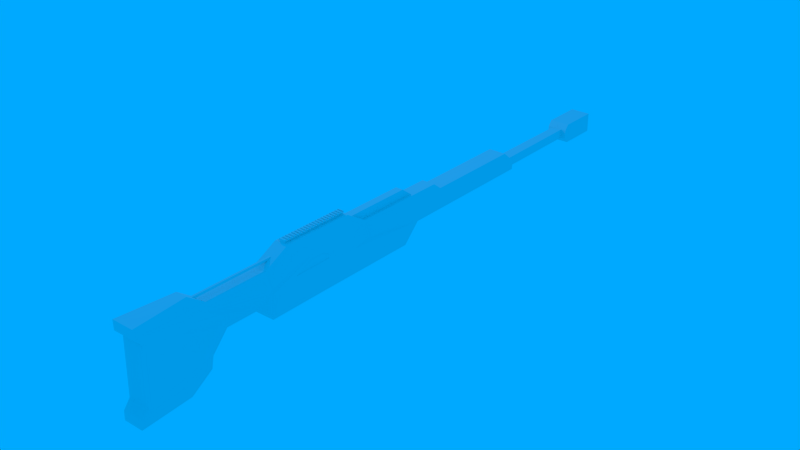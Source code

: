 # Source: sniper_rifle.blend  (saved by Blender 2.76.0; exported with 4.5.12 LTS)
import bpy
from mathutils import Matrix  # noqa: F401  (used for matrix-valued properties, if any)

bpy.ops.wm.read_factory_settings(use_empty=True)
scene = bpy.context.scene
scene.name = 'Scene'

# ---- collections
col_collection_1 = bpy.data.collections.new('Collection 1'); scene.collection.children.link(col_collection_1)
col_collection_2 = bpy.data.collections.new('Collection 2'); scene.collection.children.link(col_collection_2)

# ---- materials (node trees are filled in below, after node groups)
mat_material = bpy.data.materials.new('Material')
mat_material.alpha_threshold = 0.0
mat_material.use_transparent_shadow = False
mat_material.roughness = 0.5
mat_material.line_color = (0.0, 0.0, 0.0, 1.0)

# ---- material node trees

# ---- world
world_world = bpy.data.worlds.new('World'); scene.world = world_world
world_world.color = (0.0, 0.3977, 1.0)
world_world.use_sun_shadow = False
world_world.sun_shadow_jitter_overblur = 0.0
world_world.cycles.sampling_method = 'MANUAL'
world_world.cycles.sample_map_resolution = 256

# ---- lights
light_lamp = bpy.data.lights.new('Lamp', 'POINT')
light_lamp.transmission_factor = 0.0
light_lamp.cutoff_distance = 30.0
light_lamp.energy = 100.0
light_lamp.shadow_buffer_clip_start = 1.001
light_lamp.shadow_soft_size = 0.1
light_lamp.shadow_maximum_resolution = 0.006
light_lamp.use_absolute_resolution = True
light_lamp.cycles.use_multiple_importance_sampling = False

# ---- meshes
me_cube = bpy.data.meshes.new('Cube')
me_cube.from_pydata([(0.1135, -4.085, -0.7757), (0.1783, -4.995, -0.7774), (-0.1783, -4.995, -0.7774), (-0.1135, -4.085, -0.7757), (0.1015, -4.011, 0.7657), (0.1956, -4.964, 0.763), (-0.1956, -4.964, 0.763), (-0.1015, -4.011, 0.7657), (0.1247, -3.391, 0.002987), (0.1956, -4.842, 0.4709), (-0.1956, -4.842, 0.4709), (-0.1247, -3.391, 0.002987), (0.1586, -3.701, -0.2848), (0.1983, -4.864, -0.4926), (-0.1983, -4.864, -0.4926), (-0.1586, -3.701, -0.2848), (0.1015, -3.7, 0.5421), (0.1956, -4.961, 0.5978), (-0.1956, -4.961, 0.5978), (-0.1015, -3.7, 0.5421), (0.1135, -3.703, -0.5208), (0.1783, -4.99, -0.624), (-0.1783, -4.99, -0.624), (-0.1135, -3.703, -0.5208), (0.2034, 3.305, 0.08832), (-0.2034, 3.305, 0.08832), (0.1218, 1.175, 0.529), (-0.1217, 1.175, 0.529), (-0.1217, -2.634, 0.5421), (-0.1264, -2.821, 0.002987), (0.1264, -2.821, 0.002987), (0.1218, -2.634, 0.5421), (-0.1217, -0.9145, 0.7747), (0.1218, -0.9145, 0.7747), (-0.2037, 0.3405, -0.2225), (0.2037, 0.3405, -0.2225), (0.2037, 0.3405, -0.2225), (0.1218, -0.9145, 0.7747), (-0.1217, -0.9145, 0.7747), (-0.2037, 0.3405, -0.2225), (-0.1942, -2.597, -0.2286), (0.1942, -2.597, -0.2286), (-0.1217, -2.181, 0.7778), (0.1218, -2.181, 0.7778), (-0.1217, -0.532, 0.5374), (0.1218, -0.532, 0.5374), (-0.2037, 0.6512, 0.08614), (0.2037, 0.6512, 0.08614), (-0.1217, -1.461, 0.7758), (0.1218, -1.461, 0.7758), (-0.1942, -1.46, -0.2256), (0.1942, -1.46, -0.2256), (-0.1217, 0.3242, 0.5332), (0.1218, 0.3242, 0.5332), (-0.2034, 0.7602, 0.08576), (0.2034, 0.7602, 0.08576), (0.2137, 3.303, 0.2563), (-0.2137, 3.303, 0.2563), (0.2603, -0.9174, 0.2517), (-0.2603, -0.9174, 0.2517), (0.2137, -0.5213, 0.2547), (-0.2137, -0.5213, 0.2547), (0.2137, 0.5875, 0.2564), (-0.2137, 0.5875, 0.2564), (0.1842, 5.898, 0.09207), (-0.1842, 5.898, 0.09207), (0.1842, 5.896, 0.2526), (-0.1842, 5.896, 0.2526), (-0.1842, 5.079, 0.2526), (-0.1842, 5.081, 0.09207), (0.1842, 5.079, 0.2526), (0.1842, 5.081, 0.09207), (0.1842, 5.896, 0.3509), (-0.1842, 5.896, 0.3509), (-0.1842, 5.161, 0.3509), (0.1842, 5.161, 0.3509), (0.1842, 5.898, -0.003437), (-0.1842, 5.898, -0.003437), (-0.1842, 5.163, -0.003437), (0.1842, 5.163, -0.003437), (0.1327, -3.39, 0.2399), (0.1956, -4.899, 0.5313), (-0.1956, -4.899, 0.5313), (-0.1327, -3.39, 0.2399), (0.2367, -2.633, 0.2399), (-0.2367, -2.633, 0.2399), (0.2603, -0.9174, 0.2524), (-0.2603, -0.9174, 0.2524), (-0.2603, -2.594, 0.2384), (0.2603, -2.594, 0.2384), (-0.2603, -1.46, 0.2513), (0.2603, -1.46, 0.2513), (-0.1031, 3.309, 0.08832), (-0.1031, 3.307, 0.2563), (0.1031, 3.307, 0.2563), (0.1031, 3.309, 0.08832), (-0.09182, 5.08, 0.2563), (0.09182, 5.08, 0.2563), (0.09182, 5.082, 0.08832), (-0.09182, 5.082, 0.08832), (0.1598, 1.292, 0.4296), (-0.1598, 1.292, 0.4296), (0.2529, -0.916, 0.5378), (0.1244, -0.5279, 0.5364), (0.1572, 0.4284, 0.4322), (-0.2529, -0.916, 0.5378), (-0.1244, -0.5279, 0.5364), (-0.1572, 0.4284, 0.4322), (0.1325, -3.7, 0.3968), (0.1956, -4.936, 0.5714), (-0.1956, -4.936, 0.5714), (-0.1325, -3.7, 0.3968), (0.1231, -2.631, 0.5384), (0.2534, -0.9159, 0.537), (0.2534, -1.794, 0.5392), (0.2534, -1.461, 0.5382), (-0.1231, -2.631, 0.5384), (-0.2534, -0.9159, 0.537), (-0.2534, -1.794, 0.5392), (-0.2534, -1.461, 0.5382), (0.06862, -0.766, 0.6839), (-0.06862, -0.766, 0.6839), (-0.06862, -0.5275, 0.5368), (0.06862, -0.5275, 0.5368), (0.06862, 0.435, 0.6839), (-0.06862, 0.435, 0.6839), (-0.06862, 0.5062, 0.6301), (0.06862, 0.5062, 0.6301), (0.06862, 0.3686, 0.6839), (-0.06862, 0.3686, 0.6839), (-0.06862, 0.4399, 0.5273), (0.06862, 0.4399, 0.5273), (-0.06862, 0.6441, 0.528), (0.06862, 0.6441, 0.528), (-0.06862, 0.5778, 0.528), (0.06862, 0.5778, 0.528), (-0.01795, -2.487, 0.6187), (0.01795, -2.487, 0.6187), (-0.01795, -2.409, 0.6595), (0.01795, -2.409, 0.6595), (-0.01795, -4.049, 0.6187), (0.01795, -4.049, 0.6187), (-0.01795, -3.925, 0.6595), (0.01795, -3.925, 0.6595), (0.2137, 3.303, 0.2563), (-0.2137, 3.303, 0.2563), (0.1598, 3.124, 0.4296), (-0.1598, 3.124, 0.4296), (-0.2569, -0.9166, 0.3947), (-0.2569, -2.194, 0.3888), (-0.2569, -1.461, 0.3948), (0.2603, -2.027, 0.2448), (-0.2603, -2.027, 0.2448), (-0.2603, -1.189, 0.2518), (0.2603, -1.189, 0.2518), (0.2569, -0.9166, 0.3947), (0.2569, -2.194, 0.3888), (0.2569, -1.461, 0.3948), (0.2534, -1.188, 0.5376), (0.2534, -1.627, 0.5387), (-0.2534, -1.627, 0.5387), (-0.2534, -1.188, 0.5376), (-0.2569, -1.189, 0.3947), (0.2569, -1.189, 0.3947), (-0.2586, -0.917, 0.3235), (-0.2586, -2.394, 0.3136), (-0.2586, -1.46, 0.323), (0.2603, -1.744, 0.2481), (-0.2603, -1.744, 0.2481), (-0.2603, -1.053, 0.2521), (0.2603, -1.053, 0.2521), (0.2551, -0.9163, 0.4659), (0.2551, -1.994, 0.464), (0.2551, -1.461, 0.4665), (0.2534, -1.052, 0.5373), (0.2534, -1.544, 0.5385), (-0.2534, -1.544, 0.5385), (-0.2534, -1.052, 0.5373), (-0.2551, -0.9163, 0.4659), (-0.2551, -1.994, 0.464), (-0.2551, -1.461, 0.4665), (0.2603, -2.31, 0.2416), (-0.2603, -2.31, 0.2416), (-0.2603, -1.324, 0.2515), (0.2603, -1.324, 0.2515), (0.2586, -0.917, 0.3235), (0.2586, -2.394, 0.3136), (0.2586, -1.46, 0.323), (0.2534, -1.325, 0.5379), (0.2534, -1.71, 0.5389), (-0.2534, -1.71, 0.5389), (-0.2534, -1.325, 0.5379), (-0.2569, -1.053, 0.3947), (-0.2569, -1.325, 0.3947), (-0.2586, -1.189, 0.3233), (-0.2551, -1.188, 0.4662), (-0.2569, -1.532, 0.4302), (-0.2569, -2.01, 0.3903), (-0.2586, -1.927, 0.3183), (-0.2551, -1.727, 0.4652), (0.2569, -1.053, 0.3947), (0.2569, -1.325, 0.3947), (0.2551, -1.188, 0.4662), (0.2586, -1.189, 0.3233), (0.2569, -1.532, 0.4302), (0.2569, -2.01, 0.3903), (0.2551, -1.727, 0.4652), (0.2586, -1.927, 0.3183), (0.2586, -2.16, 0.3159), (0.2551, -1.86, 0.4646), (0.2551, -1.594, 0.4659), (0.2586, -1.325, 0.3231), (0.2551, -1.325, 0.4663), (0.2551, -1.052, 0.466), (-0.2551, -1.86, 0.4646), (-0.2586, -2.16, 0.3159), (-0.2586, -1.694, 0.3207), (-0.2551, -1.325, 0.4663), (-0.2586, -1.325, 0.3231), (-0.2586, -1.053, 0.3234), (-0.2551, -1.052, 0.466), (-0.2551, -1.594, 0.4659), (0.2586, -1.053, 0.3234), (0.2586, -1.694, 0.3207), (-0.2497, -1.484, 0.3941), (0.2497, -1.484, 0.3941), (-0.2513, -1.484, 0.3279), (0.2513, -1.484, 0.3279), (-0.2497, -1.543, 0.4253), (-0.2497, -1.991, 0.3899), (-0.2513, -1.914, 0.3235), (-0.248, -1.73, 0.4591), (0.2497, -1.543, 0.4253), (0.2497, -1.991, 0.3899), (0.248, -1.73, 0.4591), (0.2513, -1.914, 0.3235), (0.2513, -2.129, 0.3213), (0.248, -1.853, 0.4585), (0.248, -1.607, 0.4597), (-0.248, -1.853, 0.4585), (-0.2513, -2.129, 0.3213), (-0.2513, -1.699, 0.3257), (-0.248, -1.607, 0.4597), (0.2513, -1.699, 0.3257), (-0.247, -1.493, 0.3938), (0.247, -1.493, 0.3938), (-0.247, -1.82, 0.3911), (0.247, -1.82, 0.3911), (-0.2486, -1.493, 0.3299), (0.2486, -1.493, 0.3299), (-0.247, -1.548, 0.4231), (-0.247, -1.983, 0.3898), (-0.2486, -1.909, 0.3257), (-0.2453, -1.731, 0.4565), (0.247, -1.548, 0.4231), (0.247, -1.983, 0.3898), (0.2453, -1.731, 0.4565), (0.2486, -1.909, 0.3257), (0.2486, -2.116, 0.3236), (0.2453, -1.849, 0.4559), (0.2453, -1.612, 0.4571), (-0.2453, -1.849, 0.4559), (-0.2486, -2.116, 0.3236), (-0.2486, -1.701, 0.3278), (-0.2453, -1.612, 0.4571), (0.2486, -1.701, 0.3278)], [], [(0, 1, 2, 3), (4, 7, 6, 5), (16, 4, 5, 17), (17, 5, 6, 18), (18, 6, 7, 19), (20, 0, 3, 23), (107, 52, 27, 101), (14, 10, 11, 15), (13, 9, 10, 14), (12, 8, 9, 13), (20, 12, 13, 21), (21, 13, 14, 22), (22, 14, 15, 23), (8, 12, 15, 11), (4, 16, 19, 7), (110, 18, 19, 111), (109, 17, 18, 110), (108, 16, 17, 109), (2, 22, 23, 3), (1, 21, 22, 2), (0, 20, 21, 1), (12, 20, 23, 15), (69, 68, 67, 65), (55, 54, 25, 24), (52, 53, 26, 27), (62, 55, 24, 56), (80, 8, 30, 84), (19, 16, 31, 28), (8, 11, 29, 30), (111, 19, 28, 116), (91, 51, 35, 86, 170, 154, 184), (48, 49, 33, 32), (51, 50, 34, 35), (119, 48, 32, 117, 177, 161, 191), (116, 28, 42, 118), (30, 29, 40, 41), (43, 42, 138, 139), (84, 30, 41, 89), (58, 36, 47, 60), (44, 38, 121, 122), (36, 39, 46, 47), (105, 38, 44, 106), (118, 42, 48, 119, 176, 160, 190), (42, 43, 49, 48), (89, 41, 51, 91, 167, 151, 181), (60, 47, 55, 62), (44, 45, 53, 52), (47, 46, 54, 55), (106, 44, 52, 107), (46, 61, 63, 54), (103, 60, 62, 104), (39, 59, 61, 46), (102, 58, 60, 103), (104, 62, 56, 100), (57, 101, 147, 145), (54, 63, 57, 25), (66, 64, 65, 67), (70, 66, 72, 75), (70, 71, 64, 66), (65, 64, 76, 77), (98, 99, 69, 71), (97, 98, 71, 70), (96, 97, 70, 68), (99, 96, 68, 69), (74, 75, 72, 73), (67, 68, 74, 73), (66, 67, 73, 72), (68, 70, 75, 74), (79, 78, 77, 76), (69, 65, 77, 78), (64, 71, 79, 76), (71, 69, 78, 79), (223, 167, 91, 187), (40, 88, 182, 152, 168, 90, 50), (112, 84, 89, 186, 156, 172, 114), (29, 85, 88, 40), (50, 90, 183, 153, 169, 87, 34), (222, 170, 86, 185), (11, 83, 85, 29), (108, 80, 84, 112), (8, 80, 81, 9), (9, 81, 82, 10), (10, 82, 83, 11), (25, 57, 93, 92), (57, 56, 94, 93), (56, 24, 95, 94), (24, 25, 92, 95), (92, 93, 96, 99), (93, 94, 97, 96), (94, 95, 98, 97), (95, 92, 99, 98), (26, 100, 101, 27), (53, 104, 100, 26), (37, 102, 103, 45), (45, 103, 104, 53), (61, 106, 107, 63), (59, 105, 106, 61), (63, 107, 101, 57), (16, 108, 112, 31), (49, 115, 188, 158, 174, 113, 33), (31, 112, 114, 43), (43, 114, 189, 159, 175, 115, 49), (221, 176, 119, 180), (85, 116, 118, 179, 149, 165, 88), (220, 177, 117, 178), (83, 111, 116, 85), (80, 108, 109, 81), (81, 109, 110, 82), (82, 110, 111, 83), (129, 128, 124, 125), (38, 37, 120, 121), (45, 44, 122, 123), (37, 45, 123, 120), (125, 124, 127, 126), (126, 127, 133, 132), (130, 129, 125, 126), (128, 131, 127, 124), (120, 123, 131, 128), (122, 121, 129, 130), (123, 122, 130, 131), (121, 120, 128, 129), (135, 134, 132, 133), (131, 130, 134, 135), (130, 126, 132, 134), (127, 131, 135, 133), (138, 136, 140, 142), (42, 28, 136, 138), (28, 31, 137, 136), (31, 43, 139, 137), (140, 141, 143, 142), (137, 139, 143, 141), (136, 137, 141, 140), (139, 138, 142, 143), (146, 144, 145, 147), (101, 100, 146, 147), (56, 57, 145, 144), (100, 56, 144, 146), (40, 50, 51, 41), (219, 192, 148, 164), (218, 193, 162, 194), (217, 191, 161, 195), (166, 216, 241, 226), (221, 196, 228, 242), (214, 190, 160, 199), (213, 200, 155, 171), (212, 201, 163, 202), (211, 184, 154, 203), (210, 204, 157, 173), (205, 208, 236, 233), (208, 181, 151, 207), (214, 199, 231, 239), (156, 186, 208, 205), (186, 89, 181, 208), (189, 209, 206, 159), (114, 172, 209, 189), (172, 156, 205, 209), (175, 210, 173, 115), (159, 206, 210, 175), (207, 223, 243, 235), (201, 211, 203, 163), (157, 187, 211, 201), (187, 91, 184, 211), (188, 212, 202, 158), (115, 173, 212, 188), (173, 157, 201, 212), (174, 213, 171, 113), (158, 202, 213, 174), (202, 163, 200, 213), (187, 157, 225, 227), (149, 179, 214, 197), (179, 118, 190, 214), (182, 215, 198, 152), (88, 165, 215, 182), (165, 149, 197, 215), (168, 216, 166, 90), (152, 198, 216, 168), (210, 206, 234, 238), (193, 217, 195, 162), (150, 180, 217, 193), (180, 119, 191, 217), (183, 218, 194, 153), (90, 166, 218, 183), (166, 150, 193, 218), (169, 219, 164, 87), (153, 194, 219, 169), (194, 162, 192, 219), (192, 220, 178, 148), (162, 195, 220, 192), (195, 161, 177, 220), (196, 221, 180, 150), (215, 197, 229, 240), (199, 160, 176, 221), (200, 222, 185, 155), (163, 203, 222, 200), (203, 154, 170, 222), (199, 221, 242, 231), (223, 187, 227, 243), (207, 151, 167, 223), (235, 243, 265, 257), (233, 236, 258, 255), (230, 240, 262, 252), (243, 227, 249, 265), (236, 235, 257, 258), (229, 239, 261, 251), (225, 232, 254, 245), (242, 228, 250, 264), (239, 231, 253, 261), (231, 242, 264, 253), (150, 166, 226, 224), (196, 150, 224, 228), (216, 198, 230, 241), (204, 210, 238, 232), (197, 214, 239, 229), (157, 204, 232, 225), (206, 209, 237, 234), (198, 215, 240, 230), (209, 205, 233, 237), (208, 207, 235, 236), (263, 250, 244, 248), (262, 251, 246, 252), (259, 255, 247, 256), (255, 258, 257, 247), (256, 247, 254, 260), (251, 261, 253, 246), (252, 246, 250, 263), (246, 253, 264, 250), (254, 265, 249, 245), (247, 257, 265, 254), (240, 229, 251, 262), (234, 237, 259, 256), (224, 226, 248, 244), (226, 241, 263, 248), (227, 225, 245, 249), (237, 233, 255, 259), (241, 230, 252, 263), (228, 224, 244, 250), (238, 234, 256, 260), (232, 238, 260, 254)])
_uv = me_cube.uv_layers.new(name='UVMap')
_uv.uv.foreach_set('vector', [0.6152, 0.7931, 0.6058, 0.656, 0.6579, 0.656, 0.6484, 0.7931, 0.905, 0.471, 0.9346, 0.471, 0.9484, 0.6145, 0.8912, 0.6145, 0.2705, 0.6123, 0.2376, 0.659, 0.2381, 0.8024, 0.2621, 0.8022, 0.5394, 0.6809, 0.5394, 0.656, 0.5966, 0.656, 0.5966, 0.6809, 0.2621, 0.8022, 0.238, 0.8024, 0.2375, 0.659, 0.2705, 0.6123, 0.6152, 0.8504, 0.6152, 0.7931, 0.6484, 0.7931, 0.6484, 0.8504, 0.5673, 0.2106, 0.5812, 0.1936, 0.5912, 0.3214, 0.5777, 0.3403, 0.4209, 0.7891, 0.2807, 0.7844, 0.3496, 0.5665, 0.3916, 0.6135, 0.539, 0.8452, 0.5394, 0.7, 0.5966, 0.7, 0.597, 0.8452, 0.3916, 0.6135, 0.3497, 0.5665, 0.2807, 0.7844, 0.4209, 0.7891, 0.4253, 0.6143, 0.3916, 0.6135, 0.4209, 0.7891, 0.4396, 0.8083, 0.5419, 0.8651, 0.539, 0.8452, 0.597, 0.8452, 0.5941, 0.8651, 0.4396, 0.8083, 0.4209, 0.7891, 0.3916, 0.6135, 0.4253, 0.6143, 0.331, 0.9041, 0.3359, 0.9505, 0.2896, 0.9505, 0.2945, 0.9041, 0.905, 0.471, 0.905, 0.425, 0.9346, 0.425, 0.9346, 0.471, 0.2659, 0.7985, 0.2621, 0.8022, 0.2705, 0.6123, 0.2918, 0.6126, 0.5394, 0.6849, 0.5394, 0.6809, 0.5966, 0.6809, 0.5966, 0.6849, 0.2918, 0.6126, 0.2705, 0.6123, 0.2621, 0.8022, 0.266, 0.7985, 0.4619, 0.8092, 0.4396, 0.8083, 0.4253, 0.6143, 0.4619, 0.6722, 0.5419, 0.8882, 0.5419, 0.8651, 0.5941, 0.8651, 0.5941, 0.8882, 0.4619, 0.6722, 0.4253, 0.6143, 0.4396, 0.8083, 0.4619, 0.8092, 0.5735, 0.945, 0.539, 0.9382, 0.539, 0.904, 0.5735, 0.8972, 0.2669, 0.9414, 0.2435, 0.9417, 0.2435, 0.8186, 0.2669, 0.8182, 0.8824, 0.6558, 0.8195, 0.6558, 0.8195, 0.2723, 0.8824, 0.2723, 0.7973, 0.7198, 0.7617, 0.7198, 0.7617, 0.5916, 0.7973, 0.5916, 0.5431, 0.2368, 0.5205, 0.2649, 0.5527, 0.647, 0.5771, 0.6445, 0.3153, 0.5661, 0.3497, 0.5665, 0.3504, 0.4806, 0.3177, 0.452, 0.9346, 0.425, 0.905, 0.425, 0.902, 0.2645, 0.9376, 0.2645, 0.331, 0.9041, 0.2945, 0.9041, 0.2943, 0.8182, 0.3312, 0.8182, 0.2918, 0.6126, 0.2705, 0.6123, 0.2721, 0.4517, 0.2733, 0.4512, 0.3179, 0.2752, 0.3863, 0.2758, 0.3883, 0.004521, 0.3184, 0.1934, 0.3183, 0.2138, 0.3181, 0.2343, 0.318, 0.2547, 0.9376, 0.08678, 0.902, 0.08678, 0.902, 0.004521, 0.9376, 0.004521, 0.5288, 0.9273, 0.4721, 0.9273, 0.4707, 0.656, 0.5302, 0.656, 0.276, 0.2749, 0.2396, 0.2746, 0.2404, 0.1923, 0.2768, 0.1928, 0.2766, 0.2133, 0.2764, 0.2338, 0.2762, 0.2543, 0.2733, 0.4512, 0.2721, 0.4517, 0.2384, 0.3832, 0.2754, 0.325, 0.6766, 0.8374, 0.7135, 0.8374, 0.7234, 0.8721, 0.6666, 0.8721, 0.902, 0.1953, 0.9376, 0.1953, 0.9224, 0.2301, 0.9172, 0.2301, 0.3177, 0.452, 0.3504, 0.4806, 0.3853, 0.4471, 0.3183, 0.446, 0.5229, 0.01104, 0.4707, 0.2058, 0.5194, 0.2485, 0.529, 0.07038, 0.8912, 0.6802, 0.8912, 0.6235, 0.899, 0.6455, 0.899, 0.6808, 0.8807, 0.7187, 0.8212, 0.7187, 0.8212, 0.6722, 0.8807, 0.6722, 0.5645, 0.007584, 0.6007, 0.004521, 0.5711, 0.06498, 0.5709, 0.06562, 0.2754, 0.325, 0.2384, 0.3832, 0.2396, 0.2746, 0.276, 0.2749, 0.2758, 0.2874, 0.2757, 0.2999, 0.2756, 0.3125, 0.9376, 0.1953, 0.902, 0.1953, 0.902, 0.08678, 0.9376, 0.08678, 0.3183, 0.446, 0.3853, 0.4471, 0.3863, 0.2758, 0.3179, 0.2752, 0.318, 0.3179, 0.3181, 0.3606, 0.3182, 0.4033, 0.529, 0.07038, 0.5194, 0.2485, 0.5205, 0.2649, 0.5431, 0.2368, 0.7973, 0.8487, 0.7617, 0.8487, 0.7617, 0.7198, 0.7973, 0.7198, 0.8807, 0.6722, 0.8212, 0.6722, 0.8195, 0.6558, 0.8824, 0.6558, 0.5709, 0.06562, 0.5711, 0.06498, 0.5812, 0.1936, 0.5673, 0.2106, 0.5193, 0.2485, 0.5289, 0.07038, 0.5431, 0.2368, 0.5205, 0.2649, 0.571, 0.06562, 0.529, 0.07038, 0.5431, 0.2368, 0.5674, 0.2106, 0.4707, 0.2058, 0.5229, 0.01104, 0.5289, 0.07038, 0.5193, 0.2485, 0.5645, 0.007584, 0.5229, 0.01104, 0.529, 0.07038, 0.571, 0.06562, 0.5674, 0.2106, 0.5431, 0.2368, 0.5771, 0.6445, 0.5778, 0.3403, 0.577, 0.6445, 0.5777, 0.3403, 0.6007, 0.6153, 0.577, 0.6444, 0.5205, 0.2649, 0.5431, 0.2368, 0.577, 0.6445, 0.5527, 0.647, 0.7626, 0.8578, 0.7861, 0.8578, 0.7861, 0.9133, 0.7626, 0.9133, 0.1832, 0.8182, 0.1832, 0.9414, 0.1689, 0.9414, 0.1689, 0.8307, 0.1832, 0.8182, 0.2066, 0.8186, 0.2066, 0.9417, 0.1832, 0.9414, 0.7861, 0.9133, 0.7861, 0.8578, 0.8, 0.8578, 0.8, 0.9133, 0.8088, 0.8994, 0.8088, 0.8717, 0.8094, 0.8578, 0.8094, 0.9133, 0.7617, 0.9223, 0.7617, 0.9476, 0.7482, 0.9471, 0.7482, 0.9229, 0.9218, 0.9221, 0.9218, 0.8945, 0.9223, 0.8805, 0.9223, 0.9361, 0.784, 0.9223, 0.784, 0.9476, 0.7705, 0.9471, 0.7705, 0.9229, 0.4073, 0.8182, 0.4612, 0.8182, 0.4612, 0.9289, 0.4073, 0.9289, 0.2435, 0.8186, 0.2435, 0.9417, 0.2292, 0.9293, 0.2292, 0.8186, 0.7626, 0.8578, 0.7626, 0.9133, 0.7482, 0.9133, 0.7482, 0.8578, 0.5967, 0.8972, 0.5967, 0.9527, 0.5823, 0.9527, 0.5823, 0.8972, 0.3447, 0.8182, 0.3986, 0.8182, 0.3986, 0.929, 0.3447, 0.929, 0.2669, 0.9414, 0.2669, 0.8182, 0.2808, 0.8182, 0.2808, 0.929, 0.2066, 0.9417, 0.2066, 0.8186, 0.2205, 0.831, 0.2205, 0.9417, 0.6666, 0.9753, 0.6666, 0.9197, 0.6806, 0.9197, 0.6806, 0.9753, 0.3074, 0.3102, 0.318, 0.3179, 0.3179, 0.2752, 0.3074, 0.2751, 0.3853, 0.4471, 0.3183, 0.446, 0.3182, 0.4033, 0.318, 0.3606, 0.3179, 0.3179, 0.3178, 0.2752, 0.3863, 0.2758, 0.2733, 0.4512, 0.3177, 0.452, 0.3183, 0.446, 0.3076, 0.4157, 0.2969, 0.3855, 0.2862, 0.3552, 0.2755, 0.325, 0.3504, 0.4806, 0.3177, 0.452, 0.3183, 0.446, 0.3853, 0.4471, 0.3863, 0.2758, 0.3178, 0.2752, 0.318, 0.2547, 0.3181, 0.2343, 0.3182, 0.2138, 0.3184, 0.1934, 0.3883, 0.004521, 0.3079, 0.2137, 0.3183, 0.2138, 0.3184, 0.1934, 0.308, 0.1932, 0.3496, 0.5665, 0.3153, 0.5661, 0.3177, 0.452, 0.3504, 0.4806, 0.2918, 0.6126, 0.3153, 0.5661, 0.3177, 0.452, 0.2733, 0.4512, 0.3497, 0.5665, 0.3153, 0.5661, 0.2719, 0.7929, 0.2807, 0.7844, 0.5394, 0.7, 0.5394, 0.6909, 0.5966, 0.6909, 0.5966, 0.7, 0.2807, 0.7844, 0.2718, 0.7929, 0.3153, 0.5661, 0.3496, 0.5665, 0.7145, 0.9451, 0.7148, 0.9197, 0.7309, 0.9197, 0.7309, 0.9451, 0.8107, 0.2722, 0.7482, 0.2722, 0.7644, 0.2716, 0.7945, 0.2716, 0.7055, 0.9197, 0.7057, 0.9451, 0.6893, 0.9451, 0.6893, 0.9197, 0.8824, 0.2723, 0.8195, 0.2723, 0.8359, 0.2717, 0.866, 0.2717, 0.9356, 0.6238, 0.96, 0.6235, 0.96, 0.8907, 0.9356, 0.891, 0.7945, 0.2716, 0.7644, 0.2716, 0.766, 0.004521, 0.7929, 0.004521, 0.9572, 0.004521, 0.9816, 0.004827, 0.9816, 0.272, 0.9572, 0.2717, 0.866, 0.2717, 0.8359, 0.2717, 0.8375, 0.004521, 0.8644, 0.004521, 0.7617, 0.5916, 0.7561, 0.5744, 0.8028, 0.5744, 0.7973, 0.5916, 0.5812, 0.1936, 0.5674, 0.2106, 0.5778, 0.3403, 0.5913, 0.3214, 0.6007, 0.004521, 0.5645, 0.007584, 0.571, 0.06562, 0.5711, 0.06498, 0.5711, 0.06498, 0.571, 0.06562, 0.5674, 0.2106, 0.5812, 0.1936, 0.5289, 0.07038, 0.5709, 0.06562, 0.5673, 0.2106, 0.5431, 0.2368, 0.5229, 0.01104, 0.5645, 0.007584, 0.5709, 0.06562, 0.5289, 0.07038, 0.5431, 0.2368, 0.5673, 0.2106, 0.5777, 0.3403, 0.577, 0.6445, 0.2705, 0.6123, 0.2918, 0.6126, 0.2733, 0.4512, 0.2721, 0.4517, 0.2396, 0.2746, 0.276, 0.2749, 0.2762, 0.2543, 0.2764, 0.2338, 0.2767, 0.2133, 0.2769, 0.1928, 0.2405, 0.1923, 0.2721, 0.4517, 0.2733, 0.4512, 0.2755, 0.325, 0.2384, 0.3832, 0.2384, 0.3832, 0.2755, 0.325, 0.2756, 0.3125, 0.2757, 0.2999, 0.2759, 0.2874, 0.276, 0.2749, 0.2396, 0.2746, 0.2864, 0.295, 0.2758, 0.2874, 0.276, 0.2749, 0.2864, 0.2749, 0.3177, 0.452, 0.2733, 0.4512, 0.2754, 0.325, 0.2861, 0.3552, 0.2968, 0.3855, 0.3076, 0.4157, 0.3183, 0.446, 0.287, 0.2134, 0.2766, 0.2133, 0.2768, 0.1928, 0.2872, 0.1929, 0.3153, 0.5661, 0.2918, 0.6126, 0.2733, 0.4512, 0.3177, 0.452, 0.3153, 0.5661, 0.2918, 0.6126, 0.266, 0.7985, 0.2719, 0.7929, 0.5394, 0.6909, 0.5394, 0.6849, 0.5966, 0.6849, 0.5966, 0.6909, 0.2718, 0.7929, 0.2659, 0.7985, 0.2918, 0.6126, 0.3153, 0.5661, 0.899, 0.8164, 0.919, 0.8164, 0.919, 0.8264, 0.899, 0.8264, 0.8912, 0.6235, 0.9268, 0.6235, 0.919, 0.6455, 0.899, 0.6455, 0.1601, 0.9955, 0.1245, 0.9955, 0.1323, 0.9948, 0.1524, 0.9948, 0.9268, 0.6235, 0.9268, 0.6802, 0.919, 0.6808, 0.919, 0.6455, 0.899, 0.8264, 0.919, 0.8264, 0.919, 0.8369, 0.899, 0.8369, 0.899, 0.8369, 0.919, 0.8369, 0.919, 0.8573, 0.899, 0.8573, 0.9572, 0.4627, 0.9799, 0.452, 0.9799, 0.462, 0.9721, 0.4727, 0.9916, 0.665, 0.9688, 0.6543, 0.9837, 0.6443, 0.9916, 0.655, 0.9916, 0.836, 0.9702, 0.8001, 0.9688, 0.6543, 0.9916, 0.665, 0.9585, 0.3169, 0.9799, 0.281, 0.9799, 0.452, 0.9572, 0.4627, 0.1524, 0.9948, 0.1323, 0.9948, 0.1323, 0.849, 0.1524, 0.849, 0.899, 0.6455, 0.919, 0.6455, 0.919, 0.8164, 0.899, 0.8164, 0.1524, 0.8282, 0.1323, 0.8282, 0.1323, 0.8182, 0.1524, 0.8182, 0.1524, 0.849, 0.1323, 0.849, 0.1323, 0.8282, 0.1524, 0.8282, 0.9572, 0.4627, 0.9721, 0.4727, 0.9573, 0.4935, 0.9573, 0.4835, 0.9837, 0.6443, 0.9688, 0.6543, 0.9689, 0.6335, 0.9689, 0.6235, 0.9887, 0.281, 0.9947, 0.2927, 0.9947, 0.5282, 0.9887, 0.5095, 0.9376, 0.1953, 0.9376, 0.2645, 0.9224, 0.242, 0.9224, 0.2301, 0.9376, 0.2645, 0.902, 0.2645, 0.9172, 0.242, 0.9224, 0.242, 0.902, 0.2645, 0.902, 0.1953, 0.9172, 0.2301, 0.9172, 0.242, 0.9224, 0.4773, 0.9172, 0.4773, 0.9172, 0.4585, 0.9224, 0.4585, 0.7381, 0.8915, 0.7322, 0.9032, 0.7322, 0.6747, 0.7381, 0.656, 0.9956, 0.24, 0.9904, 0.24, 0.9904, 0.004521, 0.9956, 0.004521, 0.9904, 0.01108, 0.9956, 0.01108, 0.9956, 0.2395, 0.9904, 0.2395, 0.7561, 0.2985, 0.7482, 0.2723, 0.8107, 0.2723, 0.8028, 0.2985, 0.8028, 0.5744, 0.7561, 0.5744, 0.7561, 0.2985, 0.8028, 0.2985, 0.7482, 0.2722, 0.8107, 0.2722, 0.8107, 0.2723, 0.7482, 0.2723, 0.5778, 0.3403, 0.5771, 0.6445, 0.5771, 0.6444, 0.6007, 0.6153, 0.3767, 0.6371, 0.3768, 0.7812, 0.3123, 0.7817, 0.3119, 0.6369, 0.3078, 0.2137, 0.2974, 0.2136, 0.2976, 0.1931, 0.308, 0.1932, 0.3075, 0.2546, 0.2971, 0.2545, 0.2972, 0.234, 0.3077, 0.2342, 0.2866, 0.2544, 0.2762, 0.2543, 0.2764, 0.2338, 0.2868, 0.2339, 0.3074, 0.2751, 0.3074, 0.3102, 0.3074, 0.3102, 0.3074, 0.2751, 0.2864, 0.295, 0.2917, 0.2842, 0.2917, 0.2842, 0.2864, 0.295, 0.2862, 0.3352, 0.2756, 0.3125, 0.2757, 0.2999, 0.2863, 0.3151, 0.2871, 0.2134, 0.2975, 0.2136, 0.2976, 0.1931, 0.2873, 0.1929, 0.2867, 0.2544, 0.2971, 0.2545, 0.2973, 0.234, 0.2869, 0.2339, 0.3075, 0.2546, 0.318, 0.2547, 0.3181, 0.2343, 0.3077, 0.2342, 0.2864, 0.295, 0.2917, 0.2842, 0.2969, 0.275, 0.2865, 0.2749, 0.2969, 0.3579, 0.3075, 0.3806, 0.3075, 0.3806, 0.2969, 0.3579, 0.3075, 0.3806, 0.3182, 0.4033, 0.3181, 0.3606, 0.3075, 0.3454, 0.2862, 0.3352, 0.2863, 0.3151, 0.2863, 0.3151, 0.2862, 0.3352, 0.2969, 0.3855, 0.3076, 0.4157, 0.3075, 0.3806, 0.2969, 0.3579, 0.3076, 0.4157, 0.3183, 0.446, 0.3182, 0.4033, 0.3075, 0.3806, 0.2756, 0.3125, 0.2862, 0.3352, 0.2863, 0.3151, 0.2757, 0.2999, 0.2755, 0.325, 0.2862, 0.3552, 0.2862, 0.3352, 0.2756, 0.3125, 0.2862, 0.3552, 0.2969, 0.3855, 0.2969, 0.3579, 0.2862, 0.3352, 0.2759, 0.2874, 0.2864, 0.295, 0.2865, 0.2749, 0.276, 0.2749, 0.2757, 0.2999, 0.2863, 0.3151, 0.2864, 0.295, 0.2759, 0.2874, 0.3075, 0.3454, 0.3074, 0.3102, 0.3074, 0.3102, 0.3075, 0.3454, 0.2971, 0.2545, 0.3075, 0.2546, 0.3077, 0.2342, 0.2973, 0.234, 0.2969, 0.275, 0.3074, 0.2751, 0.3075, 0.2546, 0.2971, 0.2545, 0.3074, 0.2751, 0.3179, 0.2752, 0.318, 0.2547, 0.3075, 0.2546, 0.2762, 0.2543, 0.2867, 0.2544, 0.2869, 0.2339, 0.2764, 0.2338, 0.276, 0.2749, 0.2865, 0.2749, 0.2867, 0.2544, 0.2762, 0.2543, 0.2865, 0.2749, 0.2969, 0.275, 0.2971, 0.2545, 0.2867, 0.2544, 0.2767, 0.2133, 0.2871, 0.2134, 0.2873, 0.1929, 0.2769, 0.1928, 0.2764, 0.2338, 0.2869, 0.2339, 0.2871, 0.2134, 0.2767, 0.2133, 0.2869, 0.2339, 0.2973, 0.234, 0.2975, 0.2136, 0.2871, 0.2134, 0.3074, 0.2751, 0.2969, 0.275, 0.2969, 0.275, 0.3074, 0.2751, 0.2968, 0.3855, 0.2861, 0.3552, 0.2862, 0.3352, 0.2969, 0.3579, 0.2861, 0.3552, 0.2754, 0.325, 0.2756, 0.3125, 0.2862, 0.3352, 0.3182, 0.4033, 0.3075, 0.3806, 0.3075, 0.3454, 0.318, 0.3606, 0.3183, 0.446, 0.3076, 0.4157, 0.3075, 0.3806, 0.3182, 0.4033, 0.3076, 0.4157, 0.2968, 0.3855, 0.2969, 0.3579, 0.3075, 0.3806, 0.3179, 0.3179, 0.3074, 0.3102, 0.3074, 0.2751, 0.3178, 0.2752, 0.318, 0.3606, 0.3075, 0.3454, 0.3074, 0.3102, 0.3179, 0.3179, 0.2864, 0.295, 0.2863, 0.3151, 0.2863, 0.3151, 0.2864, 0.295, 0.2971, 0.2545, 0.2866, 0.2544, 0.2868, 0.2339, 0.2972, 0.234, 0.2969, 0.275, 0.2864, 0.2749, 0.2866, 0.2544, 0.2971, 0.2545, 0.2864, 0.2749, 0.276, 0.2749, 0.2762, 0.2543, 0.2866, 0.2544, 0.318, 0.2547, 0.3075, 0.2546, 0.3077, 0.2342, 0.3181, 0.2343, 0.3178, 0.2752, 0.3074, 0.2751, 0.3075, 0.2546, 0.318, 0.2547, 0.3074, 0.2751, 0.2969, 0.275, 0.2971, 0.2545, 0.3075, 0.2546, 0.3182, 0.2138, 0.3078, 0.2137, 0.308, 0.1932, 0.3184, 0.1934, 0.3181, 0.2343, 0.3077, 0.2342, 0.3078, 0.2137, 0.3182, 0.2138, 0.3077, 0.2342, 0.2972, 0.234, 0.2974, 0.2136, 0.3078, 0.2137, 0.2974, 0.2136, 0.287, 0.2134, 0.2872, 0.1929, 0.2976, 0.1931, 0.2972, 0.234, 0.2868, 0.2339, 0.287, 0.2134, 0.2974, 0.2136, 0.2868, 0.2339, 0.2764, 0.2338, 0.2766, 0.2133, 0.287, 0.2134, 0.2917, 0.2842, 0.2864, 0.295, 0.2864, 0.2749, 0.2969, 0.275, 0.3075, 0.3806, 0.2969, 0.3579, 0.2969, 0.3579, 0.3075, 0.3806, 0.2863, 0.3151, 0.2757, 0.2999, 0.2758, 0.2874, 0.2864, 0.295, 0.2975, 0.2136, 0.3079, 0.2137, 0.308, 0.1932, 0.2976, 0.1931, 0.2973, 0.234, 0.3077, 0.2342, 0.3079, 0.2137, 0.2975, 0.2136, 0.3077, 0.2342, 0.3181, 0.2343, 0.3183, 0.2138, 0.3079, 0.2137, 0.2863, 0.3151, 0.2864, 0.295, 0.2864, 0.295, 0.2863, 0.3151, 0.3074, 0.3102, 0.3074, 0.2751, 0.3074, 0.2751, 0.3074, 0.3102, 0.3075, 0.3454, 0.3181, 0.3606, 0.318, 0.3179, 0.3074, 0.3102, 0.3075, 0.3454, 0.3074, 0.3102, 0.3074, 0.3102, 0.3075, 0.3454, 0.2969, 0.3579, 0.3075, 0.3806, 0.3075, 0.3806, 0.2969, 0.3579, 0.3075, 0.3454, 0.3075, 0.3806, 0.3075, 0.3806, 0.3075, 0.3454, 0.3074, 0.3102, 0.3074, 0.2751, 0.3074, 0.2751, 0.3074, 0.3102, 0.3075, 0.3806, 0.3075, 0.3454, 0.3075, 0.3454, 0.3075, 0.3806, 0.2969, 0.3579, 0.2862, 0.3352, 0.2862, 0.3352, 0.2969, 0.3579, 0.2969, 0.275, 0.2917, 0.2842, 0.2917, 0.2842, 0.2969, 0.275, 0.2864, 0.295, 0.2917, 0.2842, 0.2917, 0.2842, 0.2864, 0.295, 0.2862, 0.3352, 0.2863, 0.3151, 0.2863, 0.3151, 0.2862, 0.3352, 0.2863, 0.3151, 0.2864, 0.295, 0.2864, 0.295, 0.2863, 0.3151, 0.2969, 0.275, 0.3074, 0.2751, 0.3074, 0.2751, 0.2969, 0.275, 0.2917, 0.2842, 0.2969, 0.275, 0.2969, 0.275, 0.2917, 0.2842, 0.3074, 0.3102, 0.3075, 0.3454, 0.3075, 0.3454, 0.3074, 0.3102, 0.2917, 0.2842, 0.2864, 0.295, 0.2864, 0.295, 0.2917, 0.2842, 0.2969, 0.3579, 0.2862, 0.3352, 0.2862, 0.3352, 0.2969, 0.3579, 0.2969, 0.275, 0.2917, 0.2842, 0.2917, 0.2842, 0.2969, 0.275, 0.2863, 0.3151, 0.2862, 0.3352, 0.2862, 0.3352, 0.2863, 0.3151, 0.3075, 0.3454, 0.3075, 0.3806, 0.3075, 0.3806, 0.3075, 0.3454, 0.2862, 0.3352, 0.2969, 0.3579, 0.2969, 0.3579, 0.2862, 0.3352, 0.3075, 0.3806, 0.3075, 0.3454, 0.3075, 0.3454, 0.3075, 0.3806, 0.3074, 0.3102, 0.2917, 0.2842, 0.2969, 0.275, 0.3074, 0.2751, 0.3075, 0.3806, 0.2969, 0.3579, 0.2969, 0.3302, 0.3075, 0.3454, 0.2862, 0.3352, 0.2969, 0.3579, 0.2969, 0.3302, 0.2863, 0.3151, 0.2969, 0.3579, 0.3075, 0.3806, 0.3075, 0.3454, 0.2969, 0.3302, 0.2863, 0.3151, 0.2969, 0.3302, 0.2917, 0.2842, 0.2864, 0.295, 0.2969, 0.3579, 0.2862, 0.3352, 0.2863, 0.3151, 0.2969, 0.3302, 0.3075, 0.3454, 0.2969, 0.3302, 0.2917, 0.2842, 0.3074, 0.3102, 0.2969, 0.3302, 0.2863, 0.3151, 0.2864, 0.295, 0.2917, 0.2842, 0.2917, 0.2842, 0.3074, 0.3102, 0.3074, 0.2751, 0.2969, 0.275, 0.2969, 0.3302, 0.3075, 0.3454, 0.3074, 0.3102, 0.2917, 0.2842, 0.3075, 0.3806, 0.2969, 0.3579, 0.2969, 0.3579, 0.3075, 0.3806, 0.2863, 0.3151, 0.2862, 0.3352, 0.2862, 0.3352, 0.2863, 0.3151, 0.2969, 0.275, 0.3074, 0.2751, 0.3074, 0.2751, 0.2969, 0.275, 0.3074, 0.2751, 0.3074, 0.3102, 0.3074, 0.3102, 0.3074, 0.2751, 0.3074, 0.2751, 0.2969, 0.275, 0.2969, 0.275, 0.3074, 0.2751, 0.2862, 0.3352, 0.2969, 0.3579, 0.2969, 0.3579, 0.2862, 0.3352, 0.3074, 0.3102, 0.3075, 0.3454, 0.3075, 0.3454, 0.3074, 0.3102, 0.2917, 0.2842, 0.2969, 0.275, 0.2969, 0.275, 0.2917, 0.2842, 0.2864, 0.295, 0.2863, 0.3151, 0.2863, 0.3151, 0.2864, 0.295, 0.2917, 0.2842, 0.2864, 0.295, 0.2864, 0.295, 0.2917, 0.2842])
me_cube.materials.append(mat_material)
me_cube.use_remesh_preserve_volume = False
me_cube.use_remesh_preserve_attributes = False
me_cube.use_mirror_vertex_groups = False
me_cube.update()
me_picatinny = bpy.data.meshes.new('Picatinny')
me_picatinny.from_pydata([(-0.418, -0.01, -8.0), (-0.418, -0.01, 0.0), (-0.418, -0.008, -0.412), (-0.418, -0.008, -0.6), (-0.418, -0.008, -0.806), (-0.418, -0.008, -0.994), (-0.418, -0.008, -1.2), (-0.418, -0.008, -1.388), (-0.418, -0.008, -1.594), (-0.418, -0.008, -1.782), (-0.418, -0.008, -1.988), (-0.418, -0.008, -2.176), (-0.418, -0.008, -2.382), (-0.418, -0.008, -2.57), (-0.418, -0.008, -2.776), (-0.418, -0.008, -2.964), (-0.418, -0.008, -3.17), (-0.418, -0.008, -3.358), (-0.418, -0.008, -3.564), (-0.418, -0.008, -3.752), (-0.418, -0.008, -3.958), (-0.418, -0.008, -4.146), (-0.418, -0.008, -4.352), (-0.418, -0.008, -4.54), (-0.418, -0.008, -4.746), (-0.418, -0.008, -4.934), (-0.418, -0.008, -5.14), (-0.418, -0.008, -5.328), (-0.418, -0.008, -5.534), (-0.418, -0.008, -5.722), (-0.418, -0.008, -5.928), (-0.418, -0.008, -6.116), (-0.418, -0.008, -6.322), (-0.418, -0.008, -6.51), (-0.418, -0.008, -6.716), (-0.418, -0.008, -6.904), (-0.418, -0.008, -7.11), (-0.418, -0.008, -7.298), (-0.418, -0.008, -7.504), (-0.418, -0.008, -7.692), (-0.418, -0.008, -7.922), (-0.418, 0.01, -7.922), (-0.418, 0.01, -8.0), (-0.418, 0.01, -0.6), (-0.418, 0.01, -0.412), (-0.418, 0.01, -0.994), (-0.418, 0.01, -0.806), (-0.418, 0.01, -1.388), (-0.418, 0.01, -1.2), (-0.418, 0.01, -1.782), (-0.418, 0.01, -1.594), (-0.418, 0.01, -2.176), (-0.418, 0.01, -1.988), (-0.418, 0.01, -2.57), (-0.418, 0.01, -2.382), (-0.418, 0.01, -2.964), (-0.418, 0.01, -2.776), (-0.418, 0.01, -3.358), (-0.418, 0.01, -3.17), (-0.418, 0.01, -3.752), (-0.418, 0.01, -3.564), (-0.418, 0.01, -4.146), (-0.418, 0.01, -3.958), (-0.418, 0.01, -4.54), (-0.418, 0.01, -4.352), (-0.418, 0.01, -4.934), (-0.418, 0.01, -4.746), (-0.418, 0.01, -5.328), (-0.418, 0.01, -5.14), (-0.418, 0.01, -5.722), (-0.418, 0.01, -5.534), (-0.418, 0.01, -6.116), (-0.418, 0.01, -5.928), (-0.418, 0.01, -6.51), (-0.418, 0.01, -6.322), (-0.418, 0.01, -6.904), (-0.418, 0.01, -6.716), (-0.418, 0.01, -7.298), (-0.418, 0.01, -7.11), (-0.418, 0.01, -7.692), (-0.418, 0.01, -7.504), (-0.418, -0.008, -0.206), (-0.418, 0.01, 0.0), (-0.418, 0.01, -0.206), (0.418, -0.01, -8.0), (0.418, 0.01, -8.0), (0.418, 0.01, -7.922), (0.418, -0.008, -7.922), (0.418, -0.008, -7.692), (0.418, -0.008, -7.504), (0.418, -0.008, -7.298), (0.418, -0.008, -7.11), (0.418, -0.008, -6.904), (0.418, -0.008, -6.716), (0.418, -0.008, -6.51), (0.418, -0.008, -6.322), (0.418, -0.008, -6.116), (0.418, -0.008, -5.928), (0.418, -0.008, -5.722), (0.418, -0.008, -5.534), (0.418, -0.008, -5.328), (0.418, -0.008, -5.14), (0.418, -0.008, -4.934), (0.418, -0.008, -4.746), (0.418, -0.008, -4.54), (0.418, -0.008, -4.352), (0.418, -0.008, -4.146), (0.418, -0.008, -3.958), (0.418, -0.008, -3.752), (0.418, -0.008, -3.564), (0.418, -0.008, -3.358), (0.418, -0.008, -3.17), (0.418, -0.008, -2.964), (0.418, -0.008, -2.776), (0.418, -0.008, -2.57), (0.418, -0.008, -2.382), (0.418, -0.008, -2.176), (0.418, -0.008, -1.988), (0.418, -0.008, -1.782), (0.418, -0.008, -1.594), (0.418, -0.008, -1.388), (0.418, -0.008, -1.2), (0.418, -0.008, -0.994), (0.418, -0.008, -0.806), (0.418, -0.008, -0.6), (0.418, -0.008, -0.412), (0.418, -0.01, 0.0), (0.418, 0.01, -0.6), (0.418, 0.01, -0.412), (0.418, 0.01, -0.994), (0.418, 0.01, -0.806), (0.418, 0.01, -1.388), (0.418, 0.01, -1.2), (0.418, 0.01, -1.782), (0.418, 0.01, -1.594), (0.418, 0.01, -2.176), (0.418, 0.01, -1.988), (0.418, 0.01, -2.57), (0.418, 0.01, -2.382), (0.418, 0.01, -2.964), (0.418, 0.01, -2.776), (0.418, 0.01, -3.358), (0.418, 0.01, -3.17), (0.418, 0.01, -3.752), (0.418, 0.01, -3.564), (0.418, 0.01, -4.146), (0.418, 0.01, -3.958), (0.418, 0.01, -4.54), (0.418, 0.01, -4.352), (0.418, 0.01, -4.934), (0.418, 0.01, -4.746), (0.418, 0.01, -5.328), (0.418, 0.01, -5.14), (0.418, 0.01, -5.722), (0.418, 0.01, -5.534), (0.418, 0.01, -6.116), (0.418, 0.01, -5.928), (0.418, 0.01, -6.51), (0.418, 0.01, -6.322), (0.418, 0.01, -6.904), (0.418, 0.01, -6.716), (0.418, 0.01, -7.298), (0.418, 0.01, -7.11), (0.418, 0.01, -7.692), (0.418, 0.01, -7.504), (0.418, 0.01, -0.206), (0.418, 0.01, 0.0), (0.418, -0.008, -0.206), (0.318, 0.11, -1.988), (0.318, 0.11, -2.176), (0.318, 0.11, 0.0), (0.318, 0.11, -0.206), (0.318, 0.11, -0.412), (0.318, 0.11, -0.6), (0.318, 0.11, -0.806), (0.318, 0.11, -0.994), (0.318, 0.11, -1.2), (0.318, 0.11, -1.388), (0.318, 0.11, -1.594), (0.318, 0.11, -1.782), (0.318, 0.11, -2.382), (0.318, 0.11, -2.57), (0.318, 0.11, -2.776), (0.318, 0.11, -2.964), (0.318, 0.11, -3.17), (0.318, 0.11, -3.358), (0.318, 0.11, -3.564), (0.318, 0.11, -3.752), (0.318, 0.11, -3.958), (0.318, 0.11, -4.146), (0.318, 0.11, -4.352), (0.318, 0.11, -4.54), (0.318, 0.11, -4.746), (0.318, 0.11, -4.934), (0.318, 0.11, -5.14), (0.318, 0.11, -5.328), (0.318, 0.11, -5.534), (0.318, 0.11, -5.722), (0.318, 0.11, -5.928), (0.318, 0.11, -6.116), (0.318, 0.11, -6.322), (0.318, 0.11, -6.51), (0.318, 0.11, -6.716), (0.318, 0.11, -6.904), (0.318, 0.11, -7.11), (0.318, 0.11, -7.298), (0.318, 0.11, -7.922), (0.318, 0.11, -8.0), (0.318, 0.11, -7.504), (0.318, 0.11, -7.692), (0.0, 0.11, -1.988), (0.0, 0.11, -2.176), (0.0, 0.11, 0.0), (0.0, 0.11, -0.206), (0.0, 0.11, -0.412), (0.0, 0.11, -0.6), (0.0, 0.11, -0.806), (0.0, 0.11, -0.994), (0.0, 0.11, -1.2), (0.0, 0.11, -1.388), (0.0, 0.11, -1.594), (0.0, 0.11, -1.782), (0.0, 0.11, -2.382), (0.0, 0.11, -2.57), (0.0, 0.11, -2.776), (0.0, 0.11, -2.964), (0.0, 0.11, -3.17), (0.0, 0.11, -3.358), (0.0, 0.11, -3.564), (0.0, 0.11, -3.752), (0.0, 0.11, -3.958), (0.0, 0.11, -4.146), (0.0, 0.11, -4.352), (0.0, 0.11, -4.54), (0.0, 0.11, -4.746), (0.0, 0.11, -4.934), (0.0, 0.11, -5.14), (0.0, 0.11, -5.328), (0.0, 0.11, -5.534), (0.0, 0.11, -5.722), (0.0, 0.11, -5.928), (0.0, 0.11, -6.116), (0.0, 0.11, -6.322), (0.0, 0.11, -6.51), (0.0, 0.11, -6.716), (0.0, 0.11, -6.904), (0.0, 0.11, -7.11), (0.0, 0.11, -7.298), (0.0, 0.11, -7.922), (0.0, 0.11, -8.0), (0.0, 0.11, -7.504), (0.0, 0.11, -7.692), (-0.318, 0.11, -1.988), (-0.318, 0.11, -2.176), (-0.318, 0.11, 0.0), (-0.318, 0.11, -0.206), (-0.318, 0.11, -0.412), (-0.318, 0.11, -0.6), (-0.318, 0.11, -0.806), (-0.318, 0.11, -0.994), (-0.318, 0.11, -1.2), (-0.318, 0.11, -1.388), (-0.318, 0.11, -1.594), (-0.318, 0.11, -1.782), (-0.318, 0.11, -2.382), (-0.318, 0.11, -2.57), (-0.318, 0.11, -2.776), (-0.318, 0.11, -2.964), (-0.318, 0.11, -3.17), (-0.318, 0.11, -3.358), (-0.318, 0.11, -3.564), (-0.318, 0.11, -3.752), (-0.318, 0.11, -3.958), (-0.318, 0.11, -4.146), (-0.318, 0.11, -4.352), (-0.318, 0.11, -4.54), (-0.318, 0.11, -4.746), (-0.318, 0.11, -4.934), (-0.318, 0.11, -5.14), (-0.318, 0.11, -5.328), (-0.318, 0.11, -5.534), (-0.318, 0.11, -5.722), (-0.318, 0.11, -5.928), (-0.318, 0.11, -6.116), (-0.318, 0.11, -6.322), (-0.318, 0.11, -6.51), (-0.318, 0.11, -6.716), (-0.318, 0.11, -6.904), (-0.318, 0.11, -7.11), (-0.318, 0.11, -7.298), (-0.318, 0.11, -7.922), (-0.318, 0.11, -8.0), (-0.318, 0.11, -7.504), (-0.318, 0.11, -7.692), (0.308, -0.257, -8.0), (0.0, -0.257, -8.0), (0.308, -0.12, -8.0), (-0.308, -0.12, -8.0), (-0.308, -0.257, -8.0), (0.308, -0.12, 0.0), (0.0, -0.257, 0.0), (0.308, -0.257, 0.0), (-0.308, -0.12, 0.0), (-0.308, -0.257, 0.0)], [], [(0, 1, 2), (0, 2, 3), (0, 3, 4), (0, 4, 5), (0, 5, 6), (0, 6, 7), (0, 7, 8), (0, 8, 9), (0, 9, 10), (0, 10, 11), (0, 11, 12), (0, 12, 13), (0, 13, 14), (0, 14, 15), (0, 15, 16), (0, 16, 17), (0, 17, 18), (0, 18, 19), (0, 19, 20), (0, 20, 21), (0, 21, 22), (0, 22, 23), (0, 23, 24), (0, 24, 25), (0, 25, 26), (0, 26, 27), (0, 27, 28), (0, 28, 29), (0, 29, 30), (0, 30, 31), (0, 31, 32), (0, 32, 33), (0, 33, 34), (0, 34, 35), (0, 35, 36), (0, 36, 37), (0, 37, 38), (0, 38, 39), (0, 39, 40), (0, 40, 41), (0, 41, 42), (43, 3, 44), (44, 3, 2), (45, 5, 46), (46, 5, 4), (47, 7, 48), (48, 7, 6), (49, 9, 50), (50, 9, 8), (51, 11, 52), (52, 11, 10), (53, 13, 54), (54, 13, 12), (55, 15, 56), (56, 15, 14), (57, 17, 58), (58, 17, 16), (59, 19, 60), (60, 19, 18), (61, 21, 62), (62, 21, 20), (63, 23, 64), (64, 23, 22), (65, 25, 66), (66, 25, 24), (67, 27, 68), (68, 27, 26), (69, 29, 70), (70, 29, 28), (71, 31, 72), (72, 31, 30), (73, 33, 74), (74, 33, 32), (75, 35, 76), (76, 35, 34), (77, 37, 78), (78, 37, 36), (79, 39, 80), (80, 39, 38), (2, 1, 81), (81, 1, 82), (81, 82, 83), (84, 85, 86), (84, 86, 87), (84, 87, 88), (84, 88, 89), (84, 89, 90), (84, 90, 91), (84, 91, 92), (84, 92, 93), (84, 93, 94), (84, 94, 95), (84, 95, 96), (84, 96, 97), (84, 97, 98), (84, 98, 99), (84, 99, 100), (84, 100, 101), (84, 101, 102), (84, 102, 103), (84, 103, 104), (84, 104, 105), (84, 105, 106), (84, 106, 107), (84, 107, 108), (84, 108, 109), (84, 109, 110), (84, 110, 111), (84, 111, 112), (84, 112, 113), (84, 113, 114), (84, 114, 115), (84, 115, 116), (84, 116, 117), (84, 117, 118), (84, 118, 119), (84, 119, 120), (84, 120, 121), (84, 121, 122), (84, 122, 123), (84, 123, 124), (84, 124, 125), (84, 125, 126), (127, 128, 124), (124, 128, 125), (129, 130, 122), (122, 130, 123), (131, 132, 120), (120, 132, 121), (133, 134, 118), (118, 134, 119), (135, 136, 116), (116, 136, 117), (137, 138, 114), (114, 138, 115), (139, 140, 112), (112, 140, 113), (141, 142, 110), (110, 142, 111), (143, 144, 108), (108, 144, 109), (145, 146, 106), (106, 146, 107), (147, 148, 104), (104, 148, 105), (149, 150, 102), (102, 150, 103), (151, 152, 100), (100, 152, 101), (153, 154, 98), (98, 154, 99), (155, 156, 96), (96, 156, 97), (157, 158, 94), (94, 158, 95), (159, 160, 92), (92, 160, 93), (161, 162, 90), (90, 162, 91), (163, 164, 88), (88, 164, 89), (165, 166, 167), (167, 166, 126), (167, 126, 125), (136, 135, 168), (168, 135, 169), (166, 165, 170), (170, 165, 171), (128, 127, 172), (172, 127, 173), (130, 129, 174), (174, 129, 175), (132, 131, 176), (176, 131, 177), (134, 133, 178), (178, 133, 179), (138, 137, 180), (180, 137, 181), (140, 139, 182), (182, 139, 183), (142, 141, 184), (184, 141, 185), (144, 143, 186), (186, 143, 187), (146, 145, 188), (188, 145, 189), (148, 147, 190), (190, 147, 191), (150, 149, 192), (192, 149, 193), (152, 151, 194), (194, 151, 195), (154, 153, 196), (196, 153, 197), (156, 155, 198), (198, 155, 199), (158, 157, 200), (200, 157, 201), (160, 159, 202), (202, 159, 203), (162, 161, 204), (204, 161, 205), (86, 85, 206), (206, 85, 207), (164, 163, 208), (208, 163, 209), (168, 169, 210), (210, 169, 211), (170, 171, 212), (212, 171, 213), (172, 173, 214), (214, 173, 215), (174, 175, 216), (216, 175, 217), (176, 177, 218), (218, 177, 219), (178, 179, 220), (220, 179, 221), (180, 181, 222), (222, 181, 223), (182, 183, 224), (224, 183, 225), (184, 185, 226), (226, 185, 227), (186, 187, 228), (228, 187, 229), (188, 189, 230), (230, 189, 231), (190, 191, 232), (232, 191, 233), (192, 193, 234), (234, 193, 235), (194, 195, 236), (236, 195, 237), (196, 197, 238), (238, 197, 239), (198, 199, 240), (240, 199, 241), (200, 201, 242), (242, 201, 243), (202, 203, 244), (244, 203, 245), (204, 205, 246), (246, 205, 247), (206, 207, 248), (248, 207, 249), (208, 209, 250), (250, 209, 251), (210, 211, 252), (252, 211, 253), (212, 213, 254), (254, 213, 255), (214, 215, 256), (256, 215, 257), (216, 217, 258), (258, 217, 259), (218, 219, 260), (260, 219, 261), (220, 221, 262), (262, 221, 263), (222, 223, 264), (264, 223, 265), (224, 225, 266), (266, 225, 267), (226, 227, 268), (268, 227, 269), (228, 229, 270), (270, 229, 271), (230, 231, 272), (272, 231, 273), (232, 233, 274), (274, 233, 275), (234, 235, 276), (276, 235, 277), (236, 237, 278), (278, 237, 279), (238, 239, 280), (280, 239, 281), (240, 241, 282), (282, 241, 283), (242, 243, 284), (284, 243, 285), (244, 245, 286), (286, 245, 287), (246, 247, 288), (288, 247, 289), (248, 249, 290), (290, 249, 291), (250, 251, 292), (292, 251, 293), (52, 252, 51), (51, 252, 253), (82, 254, 83), (83, 254, 255), (44, 256, 43), (43, 256, 257), (46, 258, 45), (45, 258, 259), (48, 260, 47), (47, 260, 261), (50, 262, 49), (49, 262, 263), (54, 264, 53), (53, 264, 265), (56, 266, 55), (55, 266, 267), (58, 268, 57), (57, 268, 269), (60, 270, 59), (59, 270, 271), (62, 272, 61), (61, 272, 273), (64, 274, 63), (63, 274, 275), (66, 276, 65), (65, 276, 277), (68, 278, 67), (67, 278, 279), (70, 280, 69), (69, 280, 281), (72, 282, 71), (71, 282, 283), (74, 284, 73), (73, 284, 285), (76, 286, 75), (75, 286, 287), (78, 288, 77), (77, 288, 289), (41, 290, 42), (42, 290, 291), (80, 292, 79), (79, 292, 293), (79, 293, 39), (88, 39, 293), (88, 293, 251), (88, 251, 209), (88, 209, 163), (87, 40, 88), (88, 40, 39), (41, 40, 290), (87, 86, 206), (87, 206, 248), (87, 248, 290), (87, 290, 40), (77, 289, 37), (90, 37, 289), (90, 289, 247), (90, 247, 205), (90, 205, 161), (89, 38, 90), (90, 38, 37), (80, 38, 292), (89, 164, 208), (89, 208, 250), (89, 250, 292), (89, 292, 38), (75, 287, 35), (92, 35, 287), (92, 287, 245), (92, 245, 203), (92, 203, 159), (91, 36, 92), (92, 36, 35), (78, 36, 288), (91, 162, 204), (91, 204, 246), (91, 246, 288), (91, 288, 36), (73, 285, 33), (94, 33, 285), (94, 285, 243), (94, 243, 201), (94, 201, 157), (93, 34, 94), (94, 34, 33), (76, 34, 286), (93, 160, 202), (93, 202, 244), (93, 244, 286), (93, 286, 34), (74, 32, 284), (95, 158, 200), (95, 200, 242), (95, 242, 284), (95, 284, 32), (71, 283, 31), (96, 31, 283), (96, 283, 241), (96, 241, 199), (96, 199, 155), (95, 32, 96), (96, 32, 31), (69, 281, 29), (98, 29, 281), (98, 281, 239), (98, 239, 197), (98, 197, 153), (97, 30, 98), (98, 30, 29), (72, 30, 282), (97, 156, 198), (97, 198, 240), (97, 240, 282), (97, 282, 30), (67, 279, 27), (100, 27, 279), (100, 279, 237), (100, 237, 195), (100, 195, 151), (99, 28, 100), (100, 28, 27), (70, 28, 280), (99, 154, 196), (99, 196, 238), (99, 238, 280), (99, 280, 28), (65, 277, 25), (102, 25, 277), (102, 277, 235), (102, 235, 193), (102, 193, 149), (101, 26, 102), (102, 26, 25), (68, 26, 278), (101, 152, 194), (101, 194, 236), (101, 236, 278), (101, 278, 26), (63, 275, 23), (104, 23, 275), (104, 275, 233), (104, 233, 191), (104, 191, 147), (103, 24, 104), (104, 24, 23), (66, 24, 276), (103, 150, 192), (103, 192, 234), (103, 234, 276), (103, 276, 24), (61, 273, 21), (106, 21, 273), (106, 273, 231), (106, 231, 189), (106, 189, 145), (105, 22, 106), (106, 22, 21), (64, 22, 274), (105, 148, 190), (105, 190, 232), (105, 232, 274), (105, 274, 22), (59, 271, 19), (108, 19, 271), (108, 271, 229), (108, 229, 187), (108, 187, 143), (107, 20, 108), (108, 20, 19), (62, 20, 272), (107, 146, 188), (107, 188, 230), (107, 230, 272), (107, 272, 20), (57, 269, 17), (110, 17, 269), (110, 269, 227), (110, 227, 185), (110, 185, 141), (109, 18, 110), (110, 18, 17), (60, 18, 270), (109, 144, 186), (109, 186, 228), (109, 228, 270), (109, 270, 18), (55, 267, 15), (112, 15, 267), (112, 267, 225), (112, 225, 183), (112, 183, 139), (111, 16, 112), (112, 16, 15), (58, 16, 268), (111, 142, 184), (111, 184, 226), (111, 226, 268), (111, 268, 16), (56, 14, 266), (113, 140, 182), (113, 182, 224), (113, 224, 266), (113, 266, 14), (53, 265, 13), (114, 13, 265), (114, 265, 223), (114, 223, 181), (114, 181, 137), (113, 14, 114), (114, 14, 13), (51, 253, 11), (116, 11, 253), (116, 253, 211), (116, 211, 169), (116, 169, 135), (115, 12, 116), (116, 12, 11), (54, 12, 264), (115, 138, 180), (115, 180, 222), (115, 222, 264), (115, 264, 12), (49, 263, 9), (118, 9, 263), (118, 263, 221), (118, 221, 179), (118, 179, 133), (117, 10, 118), (118, 10, 9), (52, 10, 252), (117, 136, 168), (117, 168, 210), (117, 210, 252), (117, 252, 10), (47, 261, 7), (120, 7, 261), (120, 261, 219), (120, 219, 177), (120, 177, 131), (119, 8, 120), (120, 8, 7), (50, 8, 262), (119, 134, 178), (119, 178, 220), (119, 220, 262), (119, 262, 8), (45, 259, 5), (122, 5, 259), (122, 259, 217), (122, 217, 175), (122, 175, 129), (121, 6, 122), (122, 6, 5), (48, 6, 260), (121, 132, 176), (121, 176, 218), (121, 218, 260), (121, 260, 6), (43, 257, 3), (124, 3, 257), (124, 257, 215), (124, 215, 173), (124, 173, 127), (123, 4, 124), (124, 4, 3), (46, 4, 258), (123, 130, 174), (123, 174, 216), (123, 216, 258), (123, 258, 4), (83, 255, 81), (167, 81, 255), (167, 255, 213), (167, 213, 171), (167, 171, 165), (125, 2, 167), (167, 2, 81), (44, 2, 256), (125, 128, 172), (125, 172, 214), (125, 214, 256), (125, 256, 2), (291, 249, 42), (294, 295, 296), (84, 42, 85), (85, 42, 249), (85, 249, 207), (42, 84, 0), (0, 84, 296), (0, 296, 297), (297, 296, 295), (297, 295, 298), (82, 212, 254), (299, 300, 301), (170, 212, 166), (166, 212, 82), (166, 82, 126), (126, 82, 1), (126, 1, 299), (299, 1, 302), (299, 302, 300), (300, 302, 303), (126, 299, 84), (84, 299, 296), (299, 301, 296), (296, 301, 294), (300, 295, 301), (301, 295, 294), (303, 298, 300), (300, 298, 295), (302, 297, 303), (303, 297, 298), (1, 0, 302), (302, 0, 297)])
me_picatinny.use_remesh_preserve_volume = False
me_picatinny.use_remesh_preserve_attributes = False
me_picatinny.use_mirror_vertex_groups = False
me_picatinny.update()

# ---- objects
ob_cube = bpy.data.objects.new('Cube', me_cube)
ob_picatinny = bpy.data.objects.new('Picatinny', me_picatinny)
ob_lamp = bpy.data.objects.new('Lamp', light_lamp)

# ---- transforms, parenting, visibility, modifiers, constraints
ob_cube.location = (0.0, 0.0, 0.0)
ob_cube.lock_rotations_4d = False
ob_cube.empty_display_type = 'ARROWS'
ob_cube.lineart.crease_threshold = 0.0
ob_picatinny.parent = ob_cube
ob_picatinny.location = (0.0, -2.164, 0.8143)
ob_picatinny.rotation_euler = (7.854, -0.0, 0.0)
ob_picatinny.scale = (0.154, 0.154, 0.154)
ob_picatinny.lineart.crease_threshold = 0.0
ob_lamp.location = (-7.561, 1.005, 5.904)
ob_lamp.rotation_euler = (0.6503, 0.05522, 1.866)
ob_lamp.lock_rotations_4d = False
ob_lamp.empty_display_type = 'ARROWS'
ob_lamp.color = (0.0, 0.0, 0.0, 0.0)
ob_lamp.lineart.crease_threshold = 0.0

# ---- collection membership
col_collection_1.objects.link(ob_cube)
col_collection_1.objects.link(ob_picatinny)
col_collection_1.objects.link(ob_lamp)
col_collection_2.objects.link(ob_picatinny)

# ---- scene / render settings (as saved in the file)
scene.frame_start = 1; scene.frame_end = 250; scene.frame_set(1)
scene.render.engine = 'BLENDER_EEVEE_NEXT'
scene.render.resolution_percentage = 50
scene.render.dither_intensity = 0.0
scene.cycles.use_denoising = False
scene.cycles.samples = 10
scene.cycles.sampling_pattern = 'TABULATED_SOBOL'
scene.cycles.light_sampling_threshold = 0.0
scene.cycles.use_adaptive_sampling = False
scene.cycles.use_light_tree = False
scene.cycles.blur_glossy = 0.0
scene.cycles.pixel_filter_type = 'GAUSSIAN'
scene.cycles.sample_clamp_indirect = 0.0
scene.view_settings.view_transform = 'Standard'
bpy.context.view_layer.update()

# ---- added for rendering (the .blend has no active camera): camera
cam_auto = bpy.data.cameras.new('AutoCamera')
cam_auto.lens = 50.0
cam_auto.sensor_width = 36.0
cam_auto.clip_end = 1000.0
ob_auto_camera = bpy.data.objects.new('AutoCamera', cam_auto)
scene.collection.objects.link(ob_auto_camera)
ob_auto_camera.location = (10.1991, -11.7873, 8.18621)
ob_auto_camera.rotation_euler = (1.09748, -7.21219e-08, 0.694738)
scene.camera = ob_auto_camera
bpy.context.view_layer.update()
